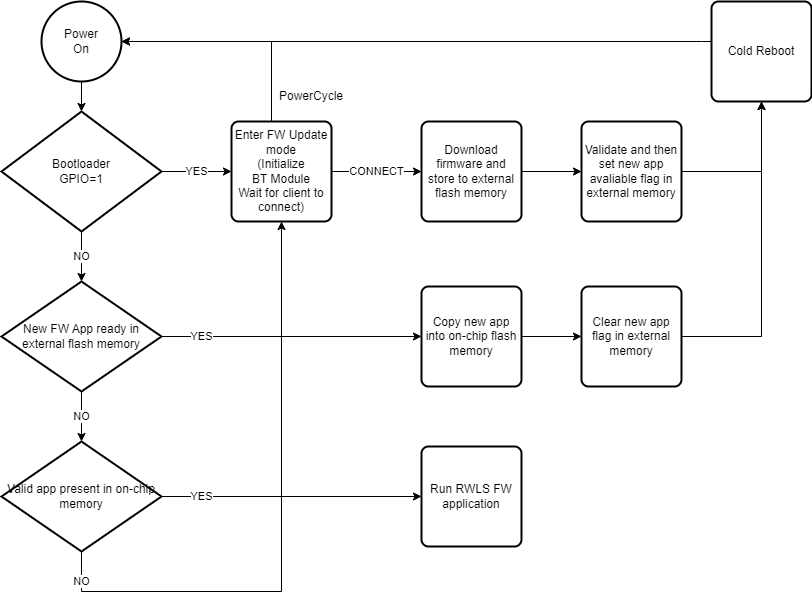

The diagram above was exported from draw.io. Its source (the exported page's mxGraphModel, read from the mxfile embedded in the PNG):
<mxGraphModel dx="1098" dy="1105" grid="1" gridSize="10" guides="1" tooltips="1" connect="1" arrows="1" fold="1" page="1" pageScale="1" pageWidth="1169" pageHeight="827" background="none" math="0" shadow="0">
  <root>
    <mxCell id="0" />
    <mxCell id="1" parent="0" />
    <mxCell id="YvpY-tz0neCEbJJrOUMj-55" value="Power&lt;div&gt;On&lt;/div&gt;" style="strokeWidth=2;html=1;shape=mxgraph.flowchart.start_2;whiteSpace=wrap;" vertex="1" parent="1">
      <mxGeometry x="240" y="40" width="80" height="80" as="geometry" />
    </mxCell>
    <mxCell id="YvpY-tz0neCEbJJrOUMj-58" value="YES" style="edgeStyle=orthogonalEdgeStyle;rounded=0;orthogonalLoop=1;jettySize=auto;html=1;exitX=1;exitY=0.5;exitDx=0;exitDy=0;exitPerimeter=0;" edge="1" parent="1" source="YvpY-tz0neCEbJJrOUMj-56" target="YvpY-tz0neCEbJJrOUMj-57">
      <mxGeometry relative="1" as="geometry" />
    </mxCell>
    <mxCell id="YvpY-tz0neCEbJJrOUMj-56" value="Bootloader&lt;div&gt;GPIO=1&lt;/div&gt;" style="strokeWidth=2;html=1;shape=mxgraph.flowchart.decision;whiteSpace=wrap;" vertex="1" parent="1">
      <mxGeometry x="200" y="150" width="160" height="120" as="geometry" />
    </mxCell>
    <mxCell id="YvpY-tz0neCEbJJrOUMj-75" value="CONNECT" style="edgeStyle=orthogonalEdgeStyle;rounded=0;orthogonalLoop=1;jettySize=auto;html=1;entryX=0;entryY=0.5;entryDx=0;entryDy=0;" edge="1" parent="1" source="YvpY-tz0neCEbJJrOUMj-57" target="YvpY-tz0neCEbJJrOUMj-74">
      <mxGeometry relative="1" as="geometry" />
    </mxCell>
    <mxCell id="YvpY-tz0neCEbJJrOUMj-57" value="&lt;div&gt;Enter FW Update mode&lt;/div&gt;(Initialize&lt;div&gt;BT Module&lt;/div&gt;&lt;div&gt;Wait for client to connect)&lt;/div&gt;" style="rounded=1;whiteSpace=wrap;html=1;absoluteArcSize=1;arcSize=14;strokeWidth=2;" vertex="1" parent="1">
      <mxGeometry x="430" y="160" width="100" height="100" as="geometry" />
    </mxCell>
    <mxCell id="YvpY-tz0neCEbJJrOUMj-59" style="edgeStyle=orthogonalEdgeStyle;rounded=0;orthogonalLoop=1;jettySize=auto;html=1;exitX=0.5;exitY=1;exitDx=0;exitDy=0;exitPerimeter=0;entryX=0.5;entryY=0;entryDx=0;entryDy=0;entryPerimeter=0;" edge="1" parent="1" source="YvpY-tz0neCEbJJrOUMj-55" target="YvpY-tz0neCEbJJrOUMj-56">
      <mxGeometry relative="1" as="geometry" />
    </mxCell>
    <mxCell id="YvpY-tz0neCEbJJrOUMj-62" value="YES" style="edgeStyle=orthogonalEdgeStyle;rounded=0;orthogonalLoop=1;jettySize=auto;html=1;entryX=0;entryY=0.5;entryDx=0;entryDy=0;" edge="1" parent="1" source="YvpY-tz0neCEbJJrOUMj-60" target="YvpY-tz0neCEbJJrOUMj-61">
      <mxGeometry x="-0.6923" relative="1" as="geometry">
        <mxPoint as="offset" />
      </mxGeometry>
    </mxCell>
    <mxCell id="YvpY-tz0neCEbJJrOUMj-60" value="New FW App ready in external flash memory" style="strokeWidth=2;html=1;shape=mxgraph.flowchart.decision;whiteSpace=wrap;" vertex="1" parent="1">
      <mxGeometry x="200" y="320" width="160" height="110" as="geometry" />
    </mxCell>
    <mxCell id="YvpY-tz0neCEbJJrOUMj-67" style="edgeStyle=orthogonalEdgeStyle;rounded=0;orthogonalLoop=1;jettySize=auto;html=1;entryX=0;entryY=0.5;entryDx=0;entryDy=0;" edge="1" parent="1" source="YvpY-tz0neCEbJJrOUMj-61" target="YvpY-tz0neCEbJJrOUMj-66">
      <mxGeometry relative="1" as="geometry" />
    </mxCell>
    <mxCell id="YvpY-tz0neCEbJJrOUMj-61" value="&lt;div&gt;Copy new app into on-chip flash memory&lt;/div&gt;" style="rounded=1;whiteSpace=wrap;html=1;absoluteArcSize=1;arcSize=14;strokeWidth=2;" vertex="1" parent="1">
      <mxGeometry x="620" y="325" width="100" height="100" as="geometry" />
    </mxCell>
    <mxCell id="YvpY-tz0neCEbJJrOUMj-63" value="Cold Reboot" style="rounded=1;whiteSpace=wrap;html=1;absoluteArcSize=1;arcSize=14;strokeWidth=2;" vertex="1" parent="1">
      <mxGeometry x="910" y="40" width="100" height="100" as="geometry" />
    </mxCell>
    <mxCell id="YvpY-tz0neCEbJJrOUMj-65" style="edgeStyle=orthogonalEdgeStyle;rounded=0;orthogonalLoop=1;jettySize=auto;html=1;entryX=1;entryY=0.5;entryDx=0;entryDy=0;entryPerimeter=0;" edge="1" parent="1" source="YvpY-tz0neCEbJJrOUMj-63" target="YvpY-tz0neCEbJJrOUMj-55">
      <mxGeometry relative="1" as="geometry">
        <Array as="points">
          <mxPoint x="900" y="80" />
        </Array>
      </mxGeometry>
    </mxCell>
    <mxCell id="YvpY-tz0neCEbJJrOUMj-68" style="edgeStyle=orthogonalEdgeStyle;rounded=0;orthogonalLoop=1;jettySize=auto;html=1;entryX=0.5;entryY=1;entryDx=0;entryDy=0;" edge="1" parent="1" source="YvpY-tz0neCEbJJrOUMj-66" target="YvpY-tz0neCEbJJrOUMj-63">
      <mxGeometry relative="1" as="geometry" />
    </mxCell>
    <mxCell id="YvpY-tz0neCEbJJrOUMj-66" value="Clear new app flag in external memory" style="rounded=1;whiteSpace=wrap;html=1;absoluteArcSize=1;arcSize=14;strokeWidth=2;" vertex="1" parent="1">
      <mxGeometry x="780" y="325" width="100" height="100" as="geometry" />
    </mxCell>
    <mxCell id="YvpY-tz0neCEbJJrOUMj-69" style="edgeStyle=orthogonalEdgeStyle;rounded=0;orthogonalLoop=1;jettySize=auto;html=1;entryX=1;entryY=0.5;entryDx=0;entryDy=0;entryPerimeter=0;" edge="1" parent="1" source="YvpY-tz0neCEbJJrOUMj-57" target="YvpY-tz0neCEbJJrOUMj-55">
      <mxGeometry relative="1" as="geometry">
        <Array as="points">
          <mxPoint x="470" y="80" />
        </Array>
      </mxGeometry>
    </mxCell>
    <mxCell id="YvpY-tz0neCEbJJrOUMj-72" value="PowerCycle" style="text;html=1;align=center;verticalAlign=middle;whiteSpace=wrap;rounded=0;" vertex="1" parent="1">
      <mxGeometry x="480" y="120" width="60" height="30" as="geometry" />
    </mxCell>
    <mxCell id="YvpY-tz0neCEbJJrOUMj-73" value="NO" style="edgeStyle=orthogonalEdgeStyle;rounded=0;orthogonalLoop=1;jettySize=auto;html=1;entryX=0.5;entryY=0;entryDx=0;entryDy=0;entryPerimeter=0;" edge="1" parent="1" source="YvpY-tz0neCEbJJrOUMj-56" target="YvpY-tz0neCEbJJrOUMj-60">
      <mxGeometry relative="1" as="geometry" />
    </mxCell>
    <mxCell id="YvpY-tz0neCEbJJrOUMj-77" style="edgeStyle=orthogonalEdgeStyle;rounded=0;orthogonalLoop=1;jettySize=auto;html=1;" edge="1" parent="1" source="YvpY-tz0neCEbJJrOUMj-74" target="YvpY-tz0neCEbJJrOUMj-76">
      <mxGeometry relative="1" as="geometry" />
    </mxCell>
    <mxCell id="YvpY-tz0neCEbJJrOUMj-74" value="&lt;div&gt;Download firmware and store to external flash memory&lt;/div&gt;" style="rounded=1;whiteSpace=wrap;html=1;absoluteArcSize=1;arcSize=14;strokeWidth=2;" vertex="1" parent="1">
      <mxGeometry x="620" y="160" width="100" height="100" as="geometry" />
    </mxCell>
    <mxCell id="YvpY-tz0neCEbJJrOUMj-78" style="edgeStyle=orthogonalEdgeStyle;rounded=0;orthogonalLoop=1;jettySize=auto;html=1;entryX=0.5;entryY=1;entryDx=0;entryDy=0;" edge="1" parent="1" source="YvpY-tz0neCEbJJrOUMj-76" target="YvpY-tz0neCEbJJrOUMj-63">
      <mxGeometry relative="1" as="geometry" />
    </mxCell>
    <mxCell id="YvpY-tz0neCEbJJrOUMj-76" value="Validate and then set new app avaliable flag in external memory" style="rounded=1;whiteSpace=wrap;html=1;absoluteArcSize=1;arcSize=14;strokeWidth=2;" vertex="1" parent="1">
      <mxGeometry x="780" y="160" width="100" height="100" as="geometry" />
    </mxCell>
    <mxCell id="YvpY-tz0neCEbJJrOUMj-82" value="YES" style="edgeStyle=orthogonalEdgeStyle;rounded=0;orthogonalLoop=1;jettySize=auto;html=1;entryX=0;entryY=0.5;entryDx=0;entryDy=0;" edge="1" parent="1" source="YvpY-tz0neCEbJJrOUMj-80" target="YvpY-tz0neCEbJJrOUMj-81">
      <mxGeometry x="-0.6923" relative="1" as="geometry">
        <mxPoint as="offset" />
      </mxGeometry>
    </mxCell>
    <mxCell id="YvpY-tz0neCEbJJrOUMj-85" value="NO" style="edgeStyle=orthogonalEdgeStyle;rounded=0;orthogonalLoop=1;jettySize=auto;html=1;entryX=0.5;entryY=1;entryDx=0;entryDy=0;" edge="1" parent="1" source="YvpY-tz0neCEbJJrOUMj-80" target="YvpY-tz0neCEbJJrOUMj-57">
      <mxGeometry x="-0.9016" relative="1" as="geometry">
        <mxPoint x="280" y="660" as="targetPoint" />
        <Array as="points">
          <mxPoint x="280" y="630" />
          <mxPoint x="480" y="630" />
        </Array>
        <mxPoint as="offset" />
      </mxGeometry>
    </mxCell>
    <mxCell id="YvpY-tz0neCEbJJrOUMj-80" value="Valid app present in on-chip memory" style="strokeWidth=2;html=1;shape=mxgraph.flowchart.decision;whiteSpace=wrap;" vertex="1" parent="1">
      <mxGeometry x="200" y="480" width="160" height="110" as="geometry" />
    </mxCell>
    <mxCell id="YvpY-tz0neCEbJJrOUMj-81" value="&lt;div&gt;Run RWLS FW application&lt;/div&gt;" style="rounded=1;whiteSpace=wrap;html=1;absoluteArcSize=1;arcSize=14;strokeWidth=2;" vertex="1" parent="1">
      <mxGeometry x="620" y="485" width="100" height="100" as="geometry" />
    </mxCell>
    <mxCell id="YvpY-tz0neCEbJJrOUMj-83" value="NO" style="edgeStyle=orthogonalEdgeStyle;rounded=0;orthogonalLoop=1;jettySize=auto;html=1;entryX=0.5;entryY=0;entryDx=0;entryDy=0;entryPerimeter=0;" edge="1" parent="1" source="YvpY-tz0neCEbJJrOUMj-60" target="YvpY-tz0neCEbJJrOUMj-80">
      <mxGeometry relative="1" as="geometry" />
    </mxCell>
  </root>
</mxGraphModel>